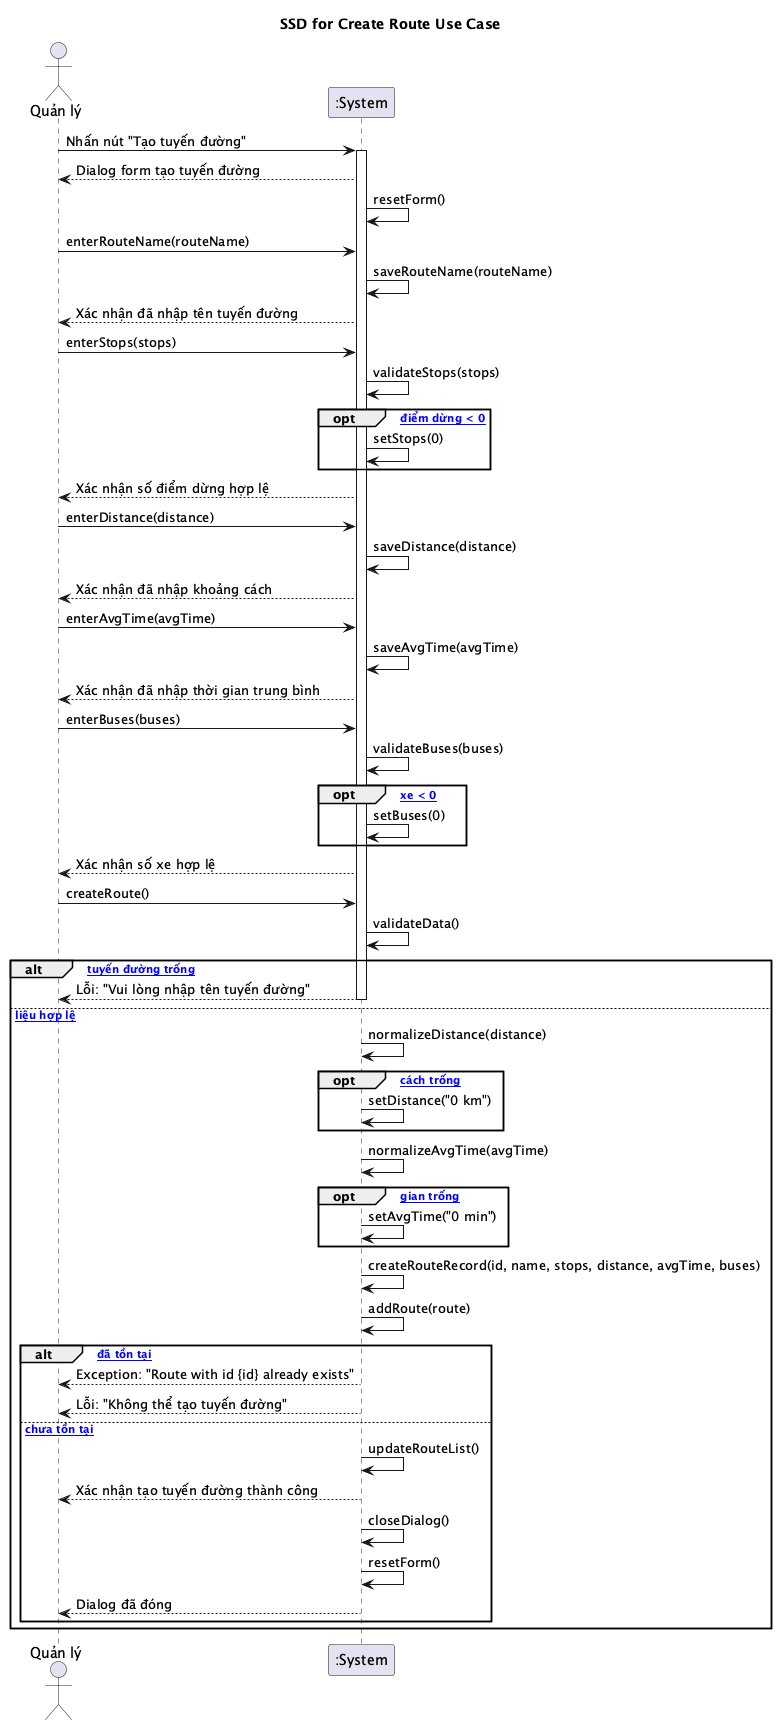

The diagram above was rendered by PlantUML. Its source (embedded in the PNG):
@startuml
title SSD for Create Route Use Case

actor "Quản lý" as Manager
participant ":System" as System

Manager -> System: Nhấn nút "Tạo tuyến đường"
activate System
System --> Manager: Dialog form tạo tuyến đường
System -> System: resetForm()

Manager -> System: enterRouteName(routeName)
System -> System: saveRouteName(routeName)
System --> Manager: Xác nhận đã nhập tên tuyến đường

Manager -> System: enterStops(stops)
System -> System: validateStops(stops)
opt [Số điểm dừng < 0]
    System -> System: setStops(0)
end
System --> Manager: Xác nhận số điểm dừng hợp lệ

Manager -> System: enterDistance(distance)
System -> System: saveDistance(distance)
System --> Manager: Xác nhận đã nhập khoảng cách

Manager -> System: enterAvgTime(avgTime)
System -> System: saveAvgTime(avgTime)
System --> Manager: Xác nhận đã nhập thời gian trung bình

Manager -> System: enterBuses(buses)
System -> System: validateBuses(buses)
opt [Số xe < 0]
    System -> System: setBuses(0)
end
System --> Manager: Xác nhận số xe hợp lệ

Manager -> System: createRoute()
System -> System: validateData()

alt [Tên tuyến đường trống]
    System --> Manager: Lỗi: "Vui lòng nhập tên tuyến đường"
    deactivate System
else [Dữ liệu hợp lệ]
    System -> System: normalizeDistance(distance)
    opt [Khoảng cách trống]
        System -> System: setDistance("0 km")
    end
    
    System -> System: normalizeAvgTime(avgTime)
    opt [Thời gian trống]
        System -> System: setAvgTime("0 min")
    end
    
    System -> System: createRouteRecord(id, name, stops, distance, avgTime, buses)
    System -> System: addRoute(route)
    
    alt [ID đã tồn tại]
        System --> Manager: Exception: "Route with id {id} already exists"
        System --> Manager: Lỗi: "Không thể tạo tuyến đường"
        deactivate System
    else [ID chưa tồn tại]
        System -> System: updateRouteList()
        System --> Manager: Xác nhận tạo tuyến đường thành công
        System -> System: closeDialog()
        System -> System: resetForm()
        System --> Manager: Dialog đã đóng
        deactivate System
    end
end

@enduml